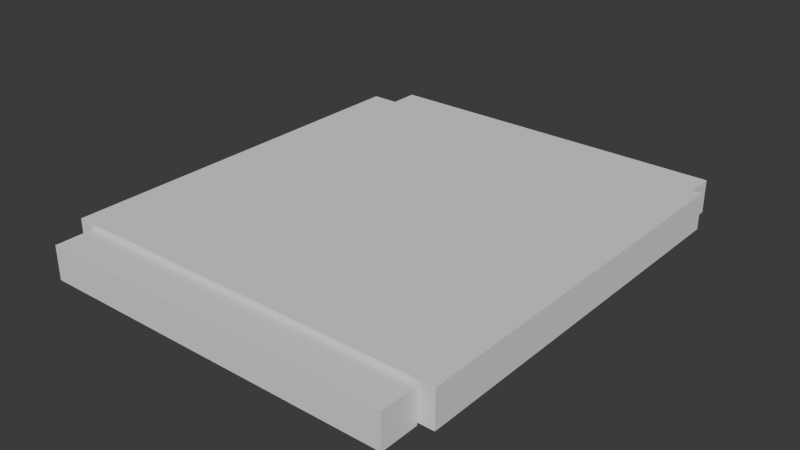 # Source: blend.blend  (saved by Blender 4.0.36; exported with 4.5.12 LTS)
import bpy
from mathutils import Matrix  # noqa: F401  (used for matrix-valued properties, if any)

bpy.ops.wm.read_factory_settings(use_empty=True)
scene = bpy.context.scene
scene.name = 'Scene'

# ---- collections
col_collection = bpy.data.collections.new('Collection'); scene.collection.children.link(col_collection)

# ---- world
world_world = bpy.data.worlds.new('World'); scene.world = world_world
world_world.use_nodes = True; world_world.node_tree.nodes.clear()
_N = world_world.node_tree.nodes; _L = world_world.node_tree.links
n0 = _N.new('ShaderNodeOutputWorld'); n0.name = 'World Output'; n0.location = (300, 300)
n1 = _N.new('ShaderNodeBackground'); n1.name = 'Background'; n1.location = (10, 300)
n1.inputs[0].default_value = (0.05088, 0.05088, 0.05088, 1.0)
_L.new(n1.outputs[0], n0.inputs[0])
n0.is_active_output = True
world_world.color = (0.05088, 0.05088, 0.05088)
world_world.use_sun_shadow = False
world_world.sun_shadow_jitter_overblur = 0.0

# ---- meshes
me_x = bpy.data.meshes.new('Куб')
me_x.from_pydata([(-2.457, -2.457, 0.2287), (-2.457, -2.457, -0.2287), (-2.457, 2.457, 0.2287), (-2.457, 2.457, -0.2287), (2.457, -2.457, 0.2287), (2.457, -2.457, -0.2287), (2.457, 2.457, 0.2287), (2.457, 2.457, -0.2287)], [], [(0, 1, 3, 2), (2, 3, 7, 6), (6, 7, 5, 4), (4, 5, 1, 0), (2, 6, 4, 0), (7, 3, 1, 5)])
_uv = me_x.uv_layers.new(name='UVКарта')
_uv.uv.foreach_set('vector', [0.375, 0.0, 0.625, 0.0, 0.625, 0.25, 0.375, 0.25, 0.375, 0.25, 0.625, 0.25, 0.625, 0.5, 0.375, 0.5, 0.375, 0.5, 0.625, 0.5, 0.625, 0.75, 0.375, 0.75, 0.375, 0.75, 0.625, 0.75, 0.625, 1.0, 0.375, 1.0, 0.125, 0.5, 0.375, 0.5, 0.375, 0.75, 0.125, 0.75, 0.625, 0.5, 0.875, 0.5, 0.875, 0.75, 0.625, 0.75])
me_x.update()
me_002 = bpy.data.meshes.new('Куб.002')
me_002.from_pydata([(-1.0, -1.0, -1.0), (-1.0, -1.0, 1.0), (-1.0, 1.0, -1.0), (-1.0, 1.0, 1.0), (1.0, -1.0, -1.0), (1.0, -1.0, 1.0), (1.0, 1.0, -1.0), (1.0, 1.0, 1.0), (0.8104, 1.0, -1.0), (0.8104, 1.0, 1.0), (0.8104, -1.0, -1.0), (0.8104, -1.0, 1.0), (-0.7929, 1.0, -1.0), (-0.7929, -1.0, 1.0), (-0.7929, 1.0, 1.0), (-0.7929, -1.0, -1.0)], [], [(0, 1, 3, 2), (8, 9, 7, 6), (6, 7, 5, 4), (15, 13, 1, 0), (8, 6, 4, 10), (14, 3, 1, 13), (7, 9, 11, 5), (12, 8, 10, 15), (4, 5, 11, 10), (12, 14, 9, 8), (2, 3, 14, 12), (2, 12, 15, 0), (9, 14, 13, 11), (10, 11, 13, 15)])
_uv = me_002.uv_layers.new(name='UVКарта')
_uv.uv.foreach_set('vector', [0.375, 0.0, 0.625, 0.0, 0.625, 0.25, 0.375, 0.25, 0.375, 0.4763, 0.625, 0.4763, 0.625, 0.5, 0.375, 0.5, 0.375, 0.5, 0.625, 0.5, 0.625, 0.75, 0.375, 0.75, 0.375, 0.9741, 0.625, 0.9741, 0.625, 1.0, 0.375, 1.0, 0.3513, 0.5, 0.375, 0.5, 0.375, 0.75, 0.3513, 0.75, 0.8491, 0.5, 0.875, 0.5, 0.875, 0.75, 0.8491, 0.75, 0.625, 0.5, 0.6487, 0.5, 0.6487, 0.75, 0.625, 0.75, 0.1509, 0.5, 0.3513, 0.5, 0.3513, 0.75, 0.1509, 0.75, 0.375, 0.75, 0.625, 0.75, 0.625, 0.7737, 0.375, 0.7737, 0.375, 0.2759, 0.625, 0.2759, 0.625, 0.4763, 0.375, 0.4763, 0.375, 0.25, 0.625, 0.25, 0.625, 0.2759, 0.375, 0.2759, 0.125, 0.5, 0.1509, 0.5, 0.1509, 0.75, 0.125, 0.75, 0.6487, 0.5, 0.8491, 0.5, 0.8491, 0.75, 0.6487, 0.75, 0.375, 0.7737, 0.625, 0.7737, 0.625, 0.9741, 0.375, 0.9741])
me_002.update()
me_003 = bpy.data.meshes.new('Куб.003')
me_003.from_pydata([(-1.0, -1.0, -1.0), (-1.0, -1.0, 1.0), (-1.0, 1.0, -1.0), (-1.0, 1.0, 1.0), (1.0, -1.0, -1.0), (1.0, -1.0, 1.0), (1.0, 1.0, -1.0), (1.0, 1.0, 1.0)], [], [(0, 1, 3, 2), (2, 3, 7, 6), (6, 7, 5, 4), (4, 5, 1, 0), (2, 6, 4, 0), (7, 3, 1, 5)])
_uv = me_003.uv_layers.new(name='UVКарта')
_uv.uv.foreach_set('vector', [0.375, 0.0, 0.625, 0.0, 0.625, 0.25, 0.375, 0.25, 0.375, 0.25, 0.625, 0.25, 0.625, 0.5, 0.375, 0.5, 0.375, 0.5, 0.625, 0.5, 0.625, 0.75, 0.375, 0.75, 0.375, 0.75, 0.625, 0.75, 0.625, 1.0, 0.375, 1.0, 0.125, 0.5, 0.375, 0.5, 0.375, 0.75, 0.125, 0.75, 0.625, 0.5, 0.875, 0.5, 0.875, 0.75, 0.625, 0.75])
me_003.update()

# ---- objects
ob_x = bpy.data.objects.new('Куб', me_x)
ob_x_1 = bpy.data.objects.new('Пустышка', None)
ob_001 = bpy.data.objects.new('Куб.001', me_002)
ob_002 = bpy.data.objects.new('Куб.002', me_003)

# ---- transforms, parenting, visibility, modifiers, constraints
ob_x.location = (1.567, 19.48, 40.36)
ob_x.scale = (3.392, 3.392, 3.392)
ob_x_1.location = (9.749, -28.2, 14.58)
ob_x_1.rotation_euler = (1.297, 0.007096, 2.039)
ob_x_1.scale = (10.54, 10.54, 10.54)
ob_x_1.empty_display_type = 'IMAGE'
ob_x_1.empty_display_size = 5.0
ob_001.location = (1.593, 28.8, 40.15)
ob_001.scale = (7.66, -0.8123, 0.7156)
ob_002.location = (1.593, 10.32, 40.21)
ob_002.scale = (7.66, -0.8123, 0.7156)

# ---- collection membership
col_collection.objects.link(ob_x)
col_collection.objects.link(ob_x_1)
col_collection.objects.link(ob_001)
col_collection.objects.link(ob_002)

# ---- scene / render settings (as saved in the file)
scene.frame_start = 1; scene.frame_end = 250; scene.frame_set(1)
scene.render.engine = 'BLENDER_EEVEE_NEXT'
scene.cycles.sampling_pattern = 'TABULATED_SOBOL'
bpy.context.view_layer.update()

# ---- added for rendering (the .blend has no active camera and no usable light): camera, sun
cam_auto = bpy.data.cameras.new('AutoCamera')
cam_auto.lens = 50.0
cam_auto.sensor_width = 36.0
cam_auto.clip_end = 1000.0
ob_auto_camera = bpy.data.objects.new('AutoCamera', cam_auto)
scene.collection.objects.link(ob_auto_camera)
ob_auto_camera.location = (25.7778, -9.49089, 59.6521)
ob_auto_camera.rotation_euler = (1.09748, -7.21219e-08, 0.694738)
scene.camera = ob_auto_camera
light_auto_sun = bpy.data.lights.new('AutoSun', 'SUN')
light_auto_sun.energy = 3.0
light_auto_sun.angle = 0.0523599
ob_auto_sun = bpy.data.objects.new('AutoSun', light_auto_sun)
scene.collection.objects.link(ob_auto_sun)
ob_auto_sun.rotation_euler = (0.872665, 0.174533, 0.523599)
bpy.context.view_layer.update()
